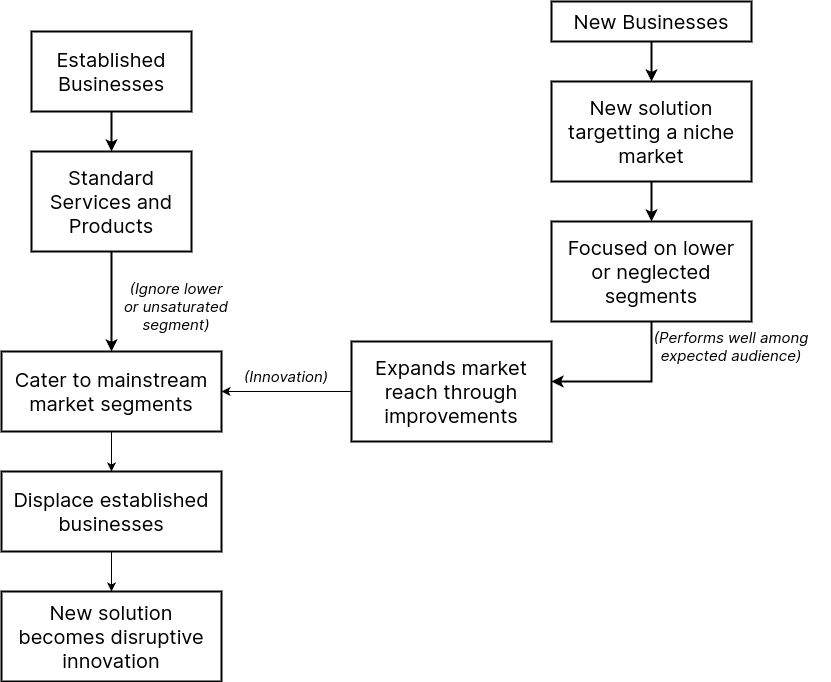

The diagram above was exported from draw.io. Its source (the exported page's mxGraphModel, read from the mxfile embedded in the PNG):
<mxGraphModel dx="1434" dy="846" grid="1" gridSize="10" guides="1" tooltips="1" connect="1" arrows="1" fold="1" page="1" pageScale="1" pageWidth="850" pageHeight="1100" math="0" shadow="0">
  <root>
    <mxCell id="0" />
    <mxCell id="1" parent="0" />
    <mxCell id="OGs96IJgLacZS4nBiLnb-4" value="" style="edgeStyle=orthogonalEdgeStyle;rounded=0;orthogonalLoop=1;jettySize=auto;html=1;strokeWidth=2;" edge="1" parent="1" source="OGs96IJgLacZS4nBiLnb-1" target="OGs96IJgLacZS4nBiLnb-2">
      <mxGeometry relative="1" as="geometry" />
    </mxCell>
    <mxCell id="OGs96IJgLacZS4nBiLnb-1" value="Established&lt;div&gt;Businesses&lt;/div&gt;" style="rounded=0;whiteSpace=wrap;html=1;fontSize=20;fontFamily=Inter;fillColor=none;strokeWidth=2;" vertex="1" parent="1">
      <mxGeometry x="80" y="160" width="160" height="80" as="geometry" />
    </mxCell>
    <mxCell id="OGs96IJgLacZS4nBiLnb-5" value="" style="edgeStyle=orthogonalEdgeStyle;rounded=0;orthogonalLoop=1;jettySize=auto;html=1;strokeWidth=2;" edge="1" parent="1" source="OGs96IJgLacZS4nBiLnb-2" target="OGs96IJgLacZS4nBiLnb-3">
      <mxGeometry relative="1" as="geometry" />
    </mxCell>
    <mxCell id="OGs96IJgLacZS4nBiLnb-2" value="Standard Services and Products" style="rounded=0;whiteSpace=wrap;html=1;fontSize=20;fontFamily=Inter;fillColor=none;strokeWidth=2;" vertex="1" parent="1">
      <mxGeometry x="80" y="280" width="160" height="100" as="geometry" />
    </mxCell>
    <mxCell id="OGs96IJgLacZS4nBiLnb-21" value="" style="edgeStyle=orthogonalEdgeStyle;rounded=0;orthogonalLoop=1;jettySize=auto;html=1;" edge="1" parent="1" source="OGs96IJgLacZS4nBiLnb-3" target="OGs96IJgLacZS4nBiLnb-18">
      <mxGeometry relative="1" as="geometry" />
    </mxCell>
    <mxCell id="OGs96IJgLacZS4nBiLnb-3" value="Cater to mainstream market segments" style="rounded=0;whiteSpace=wrap;html=1;fontSize=20;fontFamily=Inter;fillColor=none;strokeWidth=2;" vertex="1" parent="1">
      <mxGeometry x="50" y="480" width="220" height="80" as="geometry" />
    </mxCell>
    <mxCell id="OGs96IJgLacZS4nBiLnb-10" value="" style="edgeStyle=orthogonalEdgeStyle;rounded=0;orthogonalLoop=1;jettySize=auto;html=1;strokeWidth=2;" edge="1" parent="1" source="OGs96IJgLacZS4nBiLnb-6" target="OGs96IJgLacZS4nBiLnb-7">
      <mxGeometry relative="1" as="geometry" />
    </mxCell>
    <mxCell id="OGs96IJgLacZS4nBiLnb-6" value="New&amp;nbsp;&lt;span style=&quot;background-color: initial;&quot;&gt;Businesses&lt;/span&gt;" style="rounded=0;whiteSpace=wrap;html=1;fontSize=20;fontFamily=Inter;fillColor=none;strokeWidth=2;" vertex="1" parent="1">
      <mxGeometry x="600" y="130" width="200" height="40" as="geometry" />
    </mxCell>
    <mxCell id="OGs96IJgLacZS4nBiLnb-11" value="" style="edgeStyle=orthogonalEdgeStyle;rounded=0;orthogonalLoop=1;jettySize=auto;html=1;strokeWidth=2;" edge="1" parent="1" source="OGs96IJgLacZS4nBiLnb-7" target="OGs96IJgLacZS4nBiLnb-9">
      <mxGeometry relative="1" as="geometry" />
    </mxCell>
    <mxCell id="OGs96IJgLacZS4nBiLnb-7" value="New solution targetting a niche market" style="rounded=0;whiteSpace=wrap;html=1;fontSize=20;fontFamily=Inter;fillColor=none;strokeWidth=2;" vertex="1" parent="1">
      <mxGeometry x="600" y="210" width="200" height="100" as="geometry" />
    </mxCell>
    <mxCell id="OGs96IJgLacZS4nBiLnb-13" style="edgeStyle=orthogonalEdgeStyle;rounded=0;orthogonalLoop=1;jettySize=auto;html=1;strokeWidth=2;" edge="1" parent="1" source="OGs96IJgLacZS4nBiLnb-9" target="OGs96IJgLacZS4nBiLnb-12">
      <mxGeometry relative="1" as="geometry">
        <Array as="points">
          <mxPoint x="700" y="510" />
        </Array>
      </mxGeometry>
    </mxCell>
    <mxCell id="OGs96IJgLacZS4nBiLnb-9" value="Focused on lower&lt;div&gt;or neglected&lt;div&gt;segments&lt;/div&gt;&lt;/div&gt;" style="rounded=0;whiteSpace=wrap;html=1;fontSize=20;fontFamily=Inter;fillColor=none;strokeWidth=2;" vertex="1" parent="1">
      <mxGeometry x="600" y="350" width="200" height="100" as="geometry" />
    </mxCell>
    <mxCell id="OGs96IJgLacZS4nBiLnb-16" value="" style="edgeStyle=orthogonalEdgeStyle;rounded=0;orthogonalLoop=1;jettySize=auto;html=1;" edge="1" parent="1" source="OGs96IJgLacZS4nBiLnb-12" target="OGs96IJgLacZS4nBiLnb-3">
      <mxGeometry relative="1" as="geometry" />
    </mxCell>
    <mxCell id="OGs96IJgLacZS4nBiLnb-12" value="Expands market reach through improvements" style="rounded=0;whiteSpace=wrap;html=1;fontSize=20;fontFamily=Inter;fillColor=none;strokeWidth=2;" vertex="1" parent="1">
      <mxGeometry x="400" y="470" width="200" height="100" as="geometry" />
    </mxCell>
    <mxCell id="OGs96IJgLacZS4nBiLnb-14" value="(Performs well among expected audience)" style="rounded=0;whiteSpace=wrap;html=1;fontSize=15;fontFamily=Inter;fillColor=none;strokeWidth=2;strokeColor=none;fontStyle=2" vertex="1" parent="1">
      <mxGeometry x="680" y="450" width="200" height="50" as="geometry" />
    </mxCell>
    <mxCell id="OGs96IJgLacZS4nBiLnb-15" value="(Ignore lower or unsaturated segment)" style="rounded=0;whiteSpace=wrap;html=1;fontSize=15;fontFamily=Inter;fillColor=none;strokeWidth=2;strokeColor=none;fontStyle=2" vertex="1" parent="1">
      <mxGeometry x="170" y="410" width="110" height="50" as="geometry" />
    </mxCell>
    <mxCell id="OGs96IJgLacZS4nBiLnb-17" value="(Innovation)" style="rounded=0;whiteSpace=wrap;html=1;fontSize=15;fontFamily=Inter;fillColor=none;strokeWidth=2;strokeColor=none;fontStyle=2" vertex="1" parent="1">
      <mxGeometry x="270" y="480" width="130" height="50" as="geometry" />
    </mxCell>
    <mxCell id="OGs96IJgLacZS4nBiLnb-20" value="" style="edgeStyle=orthogonalEdgeStyle;rounded=0;orthogonalLoop=1;jettySize=auto;html=1;" edge="1" parent="1" source="OGs96IJgLacZS4nBiLnb-18" target="OGs96IJgLacZS4nBiLnb-19">
      <mxGeometry relative="1" as="geometry" />
    </mxCell>
    <mxCell id="OGs96IJgLacZS4nBiLnb-18" value="Displace&amp;nbsp;&lt;span style=&quot;background-color: initial;&quot;&gt;established businesses&lt;/span&gt;" style="rounded=0;whiteSpace=wrap;html=1;fontSize=20;fontFamily=Inter;fillColor=none;strokeWidth=2;" vertex="1" parent="1">
      <mxGeometry x="50" y="600" width="220" height="80" as="geometry" />
    </mxCell>
    <mxCell id="OGs96IJgLacZS4nBiLnb-19" value="New solution&lt;div&gt;becomes disruptive innovation&lt;/div&gt;" style="rounded=0;whiteSpace=wrap;html=1;fontSize=20;fontFamily=Inter;fillColor=none;strokeWidth=2;" vertex="1" parent="1">
      <mxGeometry x="50" y="720" width="220" height="90" as="geometry" />
    </mxCell>
  </root>
</mxGraphModel>